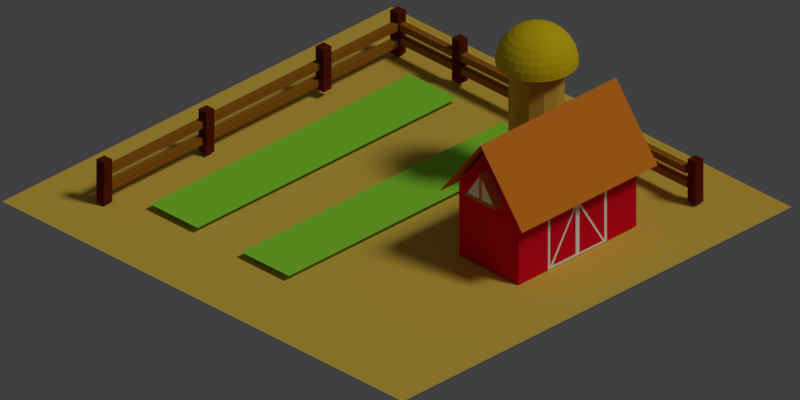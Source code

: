 # Source: farm.blend  (saved by Blender 2.79.0; exported with 4.5.12 LTS)
import bpy
from mathutils import Matrix  # noqa: F401  (used for matrix-valued properties, if any)

bpy.ops.wm.read_factory_settings(use_empty=True)
scene = bpy.context.scene
scene.name = 'Scene'

# ---- collections
col_collection_1 = bpy.data.collections.new('Collection 1'); scene.collection.children.link(col_collection_1)

# ---- materials (node trees are filled in below, after node groups)
mat_material_004 = bpy.data.materials.new('Material.004')
mat_material_004.alpha_threshold = 0.0
mat_material_004.diffuse_color = (0.1376, 0.01679, 0.005042, 1.0)
mat_material_004.roughness = 0.5
mat_material_005 = bpy.data.materials.new('Material.005')
mat_material_005.alpha_threshold = 0.0
mat_material_005.diffuse_color = (0.3757, 0.1407, 0.01355, 1.0)
mat_material_005.roughness = 0.5
mat_crop = bpy.data.materials.new('crop')
mat_crop.alpha_threshold = 0.0
mat_crop.diffuse_color = (0.3246, 0.8, 0.04495, 1.0)
mat_crop.roughness = 0.5
mat_ground = bpy.data.materials.new('ground')
mat_ground.alpha_threshold = 0.0
mat_ground.diffuse_color = (0.8, 0.5427, 0.07303, 1.0)
mat_ground.roughness = 0.5
mat_grass = bpy.data.materials.new('grass')
mat_grass.alpha_threshold = 0.0
mat_grass.diffuse_color = (0.6733, 0.8, 0.004659, 1.0)
mat_grass.roughness = 0.5
mat_material_002 = bpy.data.materials.new('Material.002')
mat_material_002.alpha_threshold = 0.0
mat_material_002.diffuse_color = (0.8, 0.5806, 0.009803, 1.0)
mat_material_002.roughness = 0.5
mat_material_003 = bpy.data.materials.new('Material.003')
mat_material_003.alpha_threshold = 0.0
mat_material_003.diffuse_color = (0.8, 0.5151, 0.06293, 1.0)
mat_material_003.roughness = 0.5
mat_material_001 = bpy.data.materials.new('Material.001')
mat_material_001.alpha_threshold = 0.0
mat_material_001.diffuse_color = (0.8, 0.005634, 0.02184, 1.0)
mat_material_001.roughness = 0.5
mat_roof = bpy.data.materials.new('roof')
mat_roof.alpha_threshold = 0.0
mat_roof.diffuse_color = (0.8, 0.2343, 0.02194, 1.0)
mat_roof.roughness = 0.5
mat_window = bpy.data.materials.new('window')
mat_window.alpha_threshold = 0.0
mat_window.diffuse_color = (0.9478, 0.955, 0.9406, 1.0)
mat_window.roughness = 0.5
mat_windowsil = bpy.data.materials.new('windowsil')
mat_windowsil.alpha_threshold = 0.0
mat_windowsil.diffuse_color = (0.02364, 0.02364, 0.02364, 1.0)
mat_windowsil.roughness = 0.5

# ---- material node trees

# ---- world
world_world = bpy.data.worlds.new('World'); scene.world = world_world
world_world.color = (0.05088, 0.05088, 0.05088)
world_world.use_sun_shadow = False
world_world.sun_shadow_jitter_overblur = 0.0
world_world.cycles.sampling_method = 'MANUAL'

# ---- cameras
cam_camera = bpy.data.cameras.new('Camera')
cam_camera.type = 'ORTHO'
cam_camera.clip_end = 100.0
cam_camera.lens = 35.0
cam_camera.sensor_width = 32.0
cam_camera.sensor_height = 18.0
cam_camera.ortho_scale = 19.01
cam_camera.dof.focus_distance = 0.0

# ---- lights
light_lamp = bpy.data.lights.new('Lamp', 'SUN')
light_lamp.transmission_factor = 0.0
light_lamp.cutoff_distance = 30.0
light_lamp.angle = 0.1993
light_lamp.energy = 1.0
light_lamp.shadow_buffer_clip_start = 1.001
light_lamp.shadow_soft_size = 0.1
light_lamp.shadow_cascade_max_distance = 1000.0

# ---- meshes
me_cube_002 = bpy.data.meshes.new('Cube.002')
me_cube_002.from_pydata([(-0.134, -0.134, 0.03749), (-0.134, -0.134, 1.203), (-0.134, 0.134, 0.03749), (-0.134, 0.134, 1.203), (0.134, -0.134, 0.03749), (0.134, -0.134, 1.203), (0.134, 0.134, 0.03749), (0.134, 0.134, 1.203)], [], [(0, 1, 3, 2), (2, 3, 7, 6), (6, 7, 5, 4), (4, 5, 1, 0), (2, 6, 4, 0), (7, 3, 1, 5)])
me_cube_002.materials.append(mat_material_004)
me_cube_002.use_remesh_preserve_volume = False
me_cube_002.use_remesh_preserve_attributes = False
me_cube_002.use_mirror_vertex_groups = False
me_cube_002.update()
me_cube_004 = bpy.data.meshes.new('Cube.004')
me_cube_004.from_pydata([(7.172, 8.449, 0.7116), (-2.428, 8.449, 0.7116), (7.172, 8.449, 0.5292), (-2.428, 8.449, 0.5292), (7.172, 8.632, 0.7116), (-2.428, 8.632, 0.7116), (7.172, 8.632, 0.5292), (-2.428, 8.632, 0.5292)], [], [(0, 1, 3, 2), (2, 3, 7, 6), (6, 7, 5, 4), (4, 5, 1, 0), (2, 6, 4, 0), (7, 3, 1, 5)])
me_cube_004.materials.append(mat_material_005)
me_cube_004.use_remesh_preserve_volume = False
me_cube_004.use_remesh_preserve_attributes = False
me_cube_004.use_mirror_vertex_groups = False
me_cube_004.update()
me_plane_001 = bpy.data.meshes.new('Plane.001')
me_plane_001.from_pydata([(6.592, -1.312, 0.0), (6.592, 7.433, 0.0), (4.982, -1.312, 0.0), (4.982, 7.433, 0.0)], [], [(0, 1, 3, 2)])
me_plane_001.materials.append(mat_crop)
me_plane_001.use_remesh_preserve_volume = False
me_plane_001.use_remesh_preserve_attributes = False
me_plane_001.use_mirror_vertex_groups = False
me_plane_001.update()
me_cube_003 = bpy.data.meshes.new('Cube.003')
me_cube_003.from_pydata([(-0.8251, -1.181, 0.7116), (-0.8251, 8.419, 0.7116), (-0.8251, -1.181, 0.5292), (-0.8251, 8.419, 0.5292), (-0.6426, -1.181, 0.7116), (-0.6426, 8.419, 0.7116), (-0.6426, -1.181, 0.5292), (-0.6426, 8.419, 0.5292)], [], [(0, 1, 3, 2), (2, 3, 7, 6), (6, 7, 5, 4), (4, 5, 1, 0), (2, 6, 4, 0), (7, 3, 1, 5)])
me_cube_003.materials.append(mat_material_005)
me_cube_003.use_remesh_preserve_volume = False
me_cube_003.use_remesh_preserve_attributes = False
me_cube_003.use_mirror_vertex_groups = False
me_cube_003.update()
me_plane = bpy.data.meshes.new('Plane')
me_plane.from_pydata([(-6.723, -8.655, 0.0), (6.723, -8.655, 0.0), (-6.723, 4.419, 0.0), (6.723, 4.419, 0.0)], [], [(0, 1, 3, 2)])
me_plane.materials.append(mat_ground)
me_plane.materials.append(mat_grass)
me_plane.use_remesh_preserve_volume = False
me_plane.use_remesh_preserve_attributes = False
me_plane.use_mirror_vertex_groups = False
me_plane.update()
me_sphere = bpy.data.meshes.new('Sphere')
me_sphere.from_pydata([(0.0, 0.1951, -0.1827), (0.0, 0.3827, -0.2396), (0.0, 0.5556, -0.332), (0.0, 0.7071, -0.4563), (0.0, 0.8315, -0.6079), (0.0, 0.9239, -0.7808), (0.0, 0.9808, -0.9684), (0.0, 1.0, -1.163), (0.03806, 0.1913, -0.1827), (0.07466, 0.3753, -0.2396), (0.1084, 0.5449, -0.332), (0.1379, 0.6935, -0.4563), (0.1622, 0.8155, -0.6079), (0.1802, 0.9061, -0.7808), (0.1913, 0.9619, -0.9684), (0.1951, 0.9808, -1.163), (0.07466, 0.1802, -0.1827), (0.1464, 0.3536, -0.2396), (0.2126, 0.5133, -0.332), (0.2706, 0.6533, -0.4563), (0.3182, 0.7682, -0.6079), (0.3536, 0.8536, -0.7808), (0.3753, 0.9061, -0.9684), (0.3827, 0.9239, -1.163), (0.1084, 0.1622, -0.1827), (0.2126, 0.3182, -0.2396), (0.3087, 0.4619, -0.332), (0.3928, 0.5879, -0.4563), (0.4619, 0.6913, -0.6079), (0.5133, 0.7682, -0.7808), (0.5449, 0.8155, -0.9684), (0.5556, 0.8315, -1.163), (0.1379, 0.1379, -0.1827), (0.2706, 0.2706, -0.2396), (0.3928, 0.3928, -0.332), (0.5, 0.5, -0.4563), (0.5879, 0.5879, -0.6079), (0.6533, 0.6533, -0.7808), (0.6935, 0.6935, -0.9684), (0.7071, 0.7071, -1.163), (0.1622, 0.1084, -0.1827), (0.3182, 0.2126, -0.2396), (0.4619, 0.3087, -0.332), (0.5879, 0.3928, -0.4563), (0.6913, 0.4619, -0.6079), (0.7682, 0.5133, -0.7808), (0.8155, 0.5449, -0.9684), (0.8315, 0.5556, -1.163), (0.1802, 0.07466, -0.1827), (0.3536, 0.1464, -0.2396), (0.5133, 0.2126, -0.332), (0.6533, 0.2706, -0.4563), (0.7682, 0.3182, -0.6079), (0.8536, 0.3536, -0.7808), (0.9061, 0.3753, -0.9684), (0.9239, 0.3827, -1.163), (0.1913, 0.03806, -0.1827), (0.3753, 0.07466, -0.2396), (0.5449, 0.1084, -0.332), (0.6935, 0.1379, -0.4563), (0.8155, 0.1622, -0.6079), (0.9061, 0.1802, -0.7808), (0.9619, 0.1913, -0.9684), (0.9808, 0.1951, -1.163), (0.1951, -3.266e-07, -0.1827), (0.3827, -3.192e-07, -0.2396), (0.5556, -3.117e-07, -0.332), (0.7071, -3.192e-07, -0.4563), (0.8315, -3.341e-07, -0.6079), (0.9239, -2.745e-07, -0.7808), (0.9808, -3.937e-07, -0.9684), (1.0, -3.788e-07, -1.163), (0.1913, -0.03806, -0.1827), (0.3753, -0.07466, -0.2396), (0.5449, -0.1084, -0.332), (0.6935, -0.138, -0.4563), (0.8155, -0.1622, -0.6079), (0.9061, -0.1802, -0.7808), (0.9619, -0.1913, -0.9684), (0.9808, -0.1951, -1.163), (0.1802, -0.07466, -0.1827), (0.3536, -0.1464, -0.2396), (0.5133, -0.2126, -0.332), (0.6533, -0.2706, -0.4563), (0.7682, -0.3182, -0.6079), (0.8536, -0.3536, -0.7808), (0.9061, -0.3753, -0.9684), (0.9239, -0.3827, -1.163), (0.1622, -0.1084, -0.1827), (0.3182, -0.2126, -0.2396), (0.4619, -0.3087, -0.332), (0.5879, -0.3928, -0.4563), (0.6913, -0.4619, -0.6079), (0.7682, -0.5133, -0.7808), (0.8155, -0.5449, -0.9684), (0.8315, -0.5556, -1.163), (0.1379, -0.138, -0.1827), (0.2706, -0.2706, -0.2396), (0.3928, -0.3928, -0.332), (0.5, -0.5, -0.4563), (0.5879, -0.5879, -0.6079), (0.6533, -0.6533, -0.7808), (0.6935, -0.6935, -0.9684), (0.7071, -0.7071, -1.163), (0.1084, -0.1622, -0.1827), (0.2126, -0.3182, -0.2396), (0.3087, -0.4619, -0.332), (0.3928, -0.5879, -0.4563), (0.4619, -0.6913, -0.6079), (0.5133, -0.7682, -0.7808), (0.5449, -0.8155, -0.9684), (0.5556, -0.8315, -1.163), (0.07466, -0.1802, -0.1827), (0.1464, -0.3536, -0.2396), (0.2126, -0.5133, -0.332), (0.2706, -0.6533, -0.4563), (0.3182, -0.7682, -0.6079), (0.3536, -0.8536, -0.7808), (0.3753, -0.9061, -0.9684), (0.3827, -0.9239, -1.163), (0.03806, -0.1913, -0.1827), (0.07466, -0.3753, -0.2396), (0.1084, -0.5449, -0.332), (0.1379, -0.6935, -0.4563), (0.1622, -0.8155, -0.6079), (0.1802, -0.9061, -0.7808), (0.1913, -0.9619, -0.9684), (0.1951, -0.9808, -1.163), (-7.212e-09, -0.1951, -0.1827), (4.122e-08, -0.3827, -0.2396), (2.632e-08, -0.5556, -0.332), (-2.584e-08, -0.7071, -0.4563), (-8.544e-08, -0.8315, -0.6079), (6.357e-08, -0.9239, -0.7808), (-8.544e-08, -0.9808, -0.9684), (-1.003e-07, -1.0, -1.163), (-0.03806, -0.1913, -0.1827), (-0.07466, -0.3753, -0.2396), (-0.1084, -0.5449, -0.332), (-0.1379, -0.6935, -0.4563), (-0.1622, -0.8155, -0.6079), (-0.1802, -0.9061, -0.7808), (-0.1913, -0.9619, -0.9684), (-0.1951, -0.9808, -1.163), (-0.07466, -0.1802, -0.1827), (-0.1464, -0.3536, -0.2396), (-0.2126, -0.5133, -0.332), (-0.2706, -0.6533, -0.4563), (-0.3182, -0.7682, -0.6079), (-0.3536, -0.8536, -0.7808), (-0.3753, -0.9061, -0.9684), (-0.3827, -0.9239, -1.163), (-0.1084, -0.1622, -0.1827), (-0.2126, -0.3182, -0.2396), (-0.3087, -0.4619, -0.332), (-0.3928, -0.5879, -0.4563), (-0.4619, -0.6913, -0.6079), (-0.5133, -0.7682, -0.7808), (-0.5449, -0.8155, -0.9684), (-0.5556, -0.8315, -1.163), (-2.304e-07, -5.562e-07, -0.1634), (-0.1379, -0.138, -0.1827), (-0.2706, -0.2706, -0.2396), (-0.3928, -0.3928, -0.332), (-0.5, -0.5, -0.4563), (-0.5879, -0.5879, -0.6079), (-0.6533, -0.6533, -0.7808), (-0.6935, -0.6935, -0.9684), (-0.7071, -0.7071, -1.163), (-0.1622, -0.1084, -0.1827), (-0.3182, -0.2126, -0.2396), (-0.4619, -0.3087, -0.332), (-0.5879, -0.3928, -0.4563), (-0.6913, -0.4619, -0.6079), (-0.7682, -0.5133, -0.7808), (-0.8155, -0.5449, -0.9684), (-0.8315, -0.5556, -1.163), (-0.1802, -0.07466, -0.1827), (-0.3536, -0.1464, -0.2396), (-0.5133, -0.2126, -0.332), (-0.6533, -0.2706, -0.4563), (-0.7682, -0.3182, -0.6079), (-0.8536, -0.3536, -0.7808), (-0.9061, -0.3753, -0.9684), (-0.9239, -0.3827, -1.163), (-0.1913, -0.03806, -0.1827), (-0.3753, -0.07466, -0.2396), (-0.5449, -0.1084, -0.332), (-0.6935, -0.1379, -0.4563), (-0.8155, -0.1622, -0.6079), (-0.9061, -0.1802, -0.7808), (-0.9619, -0.1913, -0.9684), (-0.9808, -0.1951, -1.163), (-0.1951, -3.117e-07, -0.1827), (-0.3827, -2.819e-07, -0.2396), (-0.5556, -2.819e-07, -0.332), (-0.7071, -1.851e-07, -0.4563), (-0.8315, -1.404e-07, -0.6079), (-0.9239, -3.192e-07, -0.7808), (-0.9808, -9.567e-08, -0.9684), (-1.0, -1.404e-07, -1.163), (-0.1913, 0.03806, -0.1827), (-0.3753, 0.07466, -0.2396), (-0.5449, 0.1084, -0.332), (-0.6935, 0.1379, -0.4563), (-0.8155, 0.1622, -0.6079), (-0.9061, 0.1802, -0.7808), (-0.9619, 0.1913, -0.9684), (-0.9808, 0.1951, -1.163), (-0.1802, 0.07466, -0.1827), (-0.3536, 0.1464, -0.2396), (-0.5133, 0.2126, -0.332), (-0.6533, 0.2706, -0.4563), (-0.7682, 0.3182, -0.6079), (-0.8536, 0.3536, -0.7808), (-0.9061, 0.3753, -0.9684), (-0.9239, 0.3827, -1.163), (-0.1622, 0.1084, -0.1827), (-0.3182, 0.2126, -0.2396), (-0.4619, 0.3087, -0.332), (-0.5879, 0.3928, -0.4563), (-0.6913, 0.4619, -0.6079), (-0.7682, 0.5133, -0.7808), (-0.8155, 0.5449, -0.9684), (-0.8315, 0.5556, -1.163), (-0.1379, 0.1379, -0.1827), (-0.2706, 0.2706, -0.2396), (-0.3928, 0.3928, -0.332), (-0.5, 0.5, -0.4563), (-0.5879, 0.5879, -0.6079), (-0.6533, 0.6533, -0.7808), (-0.6935, 0.6935, -0.9684), (-0.7071, 0.7071, -1.163), (-0.1084, 0.1622, -0.1827), (-0.2126, 0.3182, -0.2396), (-0.3087, 0.4619, -0.332), (-0.3928, 0.5879, -0.4563), (-0.4619, 0.6913, -0.6079), (-0.5133, 0.7682, -0.7808), (-0.5449, 0.8155, -0.9684), (-0.5556, 0.8315, -1.163), (-0.07466, 0.1802, -0.1827), (-0.1464, 0.3536, -0.2396), (-0.2126, 0.5133, -0.332), (-0.2706, 0.6533, -0.4563), (-0.3182, 0.7682, -0.6079), (-0.3536, 0.8536, -0.7808), (-0.3753, 0.9061, -0.9684), (-0.3827, 0.9239, -1.163), (-0.03806, 0.1913, -0.1827), (-0.07466, 0.3753, -0.2396), (-0.1084, 0.5449, -0.332), (-0.1379, 0.6935, -0.4563), (-0.1622, 0.8155, -0.6079), (-0.1802, 0.9061, -0.7808), (-0.1913, 0.9619, -0.9684), (-0.1951, 0.9808, -1.163), (-0.008876, 0.6818, -4.691), (-0.008876, 0.6818, -1.085), (0.3369, 0.5891, -4.691), (0.3369, 0.5891, -1.085), (0.5901, 0.3359, -4.691), (0.5901, 0.3359, -1.085), (0.6827, -0.009868, -4.691), (0.6827, -0.009868, -1.085), (0.5901, -0.3557, -4.691), (0.5901, -0.3557, -1.085), (0.3369, -0.6088, -4.691), (0.3369, -0.6088, -1.085), (-0.008876, -0.7015, -4.691), (-0.008876, -0.7015, -1.085), (-0.3547, -0.6088, -4.691), (-0.3547, -0.6088, -1.085), (-0.6078, -0.3557, -4.691), (-0.6078, -0.3557, -1.085), (-0.7005, -0.009868, -4.691), (-0.7005, -0.009868, -1.085), (-0.6078, 0.3359, -4.691), (-0.6078, 0.3359, -1.085), (-0.3547, 0.5891, -4.691), (-0.3547, 0.5891, -1.085)], [], [(5, 4, 12, 13), (6, 5, 13, 14), (7, 6, 14, 15), (0, 160, 8), (1, 0, 8, 9), (2, 1, 9, 10), (3, 2, 10, 11), (4, 3, 11, 12), (12, 11, 19, 20), (13, 12, 20, 21), (14, 13, 21, 22), (15, 14, 22, 23), (8, 160, 16), (9, 8, 16, 17), (10, 9, 17, 18), (11, 10, 18, 19), (16, 160, 24), (17, 16, 24, 25), (18, 17, 25, 26), (19, 18, 26, 27), (20, 19, 27, 28), (21, 20, 28, 29), (22, 21, 29, 30), (23, 22, 30, 31), (28, 27, 35, 36), (29, 28, 36, 37), (30, 29, 37, 38), (31, 30, 38, 39), (24, 160, 32), (25, 24, 32, 33), (26, 25, 33, 34), (27, 26, 34, 35), (33, 32, 40, 41), (34, 33, 41, 42), (35, 34, 42, 43), (36, 35, 43, 44), (37, 36, 44, 45), (38, 37, 45, 46), (39, 38, 46, 47), (32, 160, 40), (45, 44, 52, 53), (46, 45, 53, 54), (47, 46, 54, 55), (40, 160, 48), (41, 40, 48, 49), (42, 41, 49, 50), (43, 42, 50, 51), (44, 43, 51, 52), (49, 48, 56, 57), (50, 49, 57, 58), (51, 50, 58, 59), (52, 51, 59, 60), (53, 52, 60, 61), (54, 53, 61, 62), (55, 54, 62, 63), (48, 160, 56), (61, 60, 68, 69), (62, 61, 69, 70), (63, 62, 70, 71), (56, 160, 64), (57, 56, 64, 65), (58, 57, 65, 66), (59, 58, 66, 67), (60, 59, 67, 68), (66, 65, 73, 74), (67, 66, 74, 75), (68, 67, 75, 76), (69, 68, 76, 77), (70, 69, 77, 78), (71, 70, 78, 79), (64, 160, 72), (65, 64, 72, 73), (78, 77, 85, 86), (79, 78, 86, 87), (72, 160, 80), (73, 72, 80, 81), (74, 73, 81, 82), (75, 74, 82, 83), (76, 75, 83, 84), (77, 76, 84, 85), (83, 82, 90, 91), (84, 83, 91, 92), (85, 84, 92, 93), (86, 85, 93, 94), (87, 86, 94, 95), (80, 160, 88), (81, 80, 88, 89), (82, 81, 89, 90), (95, 94, 102, 103), (88, 160, 96), (89, 88, 96, 97), (90, 89, 97, 98), (91, 90, 98, 99), (92, 91, 99, 100), (93, 92, 100, 101), (94, 93, 101, 102), (99, 98, 106, 107), (100, 99, 107, 108), (101, 100, 108, 109), (102, 101, 109, 110), (103, 102, 110, 111), (96, 160, 104), (97, 96, 104, 105), (98, 97, 105, 106), (111, 110, 118, 119), (104, 160, 112), (105, 104, 112, 113), (106, 105, 113, 114), (107, 106, 114, 115), (108, 107, 115, 116), (109, 108, 116, 117), (110, 109, 117, 118), (116, 115, 123, 124), (117, 116, 124, 125), (118, 117, 125, 126), (119, 118, 126, 127), (112, 160, 120), (113, 112, 120, 121), (114, 113, 121, 122), (115, 114, 122, 123), (120, 160, 128), (121, 120, 128, 129), (122, 121, 129, 130), (123, 122, 130, 131), (124, 123, 131, 132), (125, 124, 132, 133), (126, 125, 133, 134), (127, 126, 134, 135), (132, 131, 139, 140), (133, 132, 140, 141), (134, 133, 141, 142), (135, 134, 142, 143), (128, 160, 136), (129, 128, 136, 137), (130, 129, 137, 138), (131, 130, 138, 139), (137, 136, 144, 145), (138, 137, 145, 146), (139, 138, 146, 147), (140, 139, 147, 148), (141, 140, 148, 149), (142, 141, 149, 150), (143, 142, 150, 151), (136, 160, 144), (149, 148, 156, 157), (150, 149, 157, 158), (151, 150, 158, 159), (144, 160, 152), (145, 144, 152, 153), (146, 145, 153, 154), (147, 146, 154, 155), (148, 147, 155, 156), (154, 153, 162, 163), (155, 154, 163, 164), (156, 155, 164, 165), (157, 156, 165, 166), (158, 157, 166, 167), (159, 158, 167, 168), (152, 160, 161), (153, 152, 161, 162), (167, 166, 174, 175), (168, 167, 175, 176), (161, 160, 169), (162, 161, 169, 170), (163, 162, 170, 171), (164, 163, 171, 172), (165, 164, 172, 173), (166, 165, 173, 174), (171, 170, 178, 179), (172, 171, 179, 180), (173, 172, 180, 181), (174, 173, 181, 182), (175, 174, 182, 183), (176, 175, 183, 184), (169, 160, 177), (170, 169, 177, 178), (183, 182, 190, 191), (184, 183, 191, 192), (177, 160, 185), (178, 177, 185, 186), (179, 178, 186, 187), (180, 179, 187, 188), (181, 180, 188, 189), (182, 181, 189, 190), (188, 187, 195, 196), (189, 188, 196, 197), (190, 189, 197, 198), (191, 190, 198, 199), (192, 191, 199, 200), (185, 160, 193), (186, 185, 193, 194), (187, 186, 194, 195), (200, 199, 207, 208), (193, 160, 201), (194, 193, 201, 202), (195, 194, 202, 203), (196, 195, 203, 204), (197, 196, 204, 205), (198, 197, 205, 206), (199, 198, 206, 207), (204, 203, 211, 212), (205, 204, 212, 213), (206, 205, 213, 214), (207, 206, 214, 215), (208, 207, 215, 216), (201, 160, 209), (202, 201, 209, 210), (203, 202, 210, 211), (216, 215, 223, 224), (209, 160, 217), (210, 209, 217, 218), (211, 210, 218, 219), (212, 211, 219, 220), (213, 212, 220, 221), (214, 213, 221, 222), (215, 214, 222, 223), (221, 220, 228, 229), (222, 221, 229, 230), (223, 222, 230, 231), (224, 223, 231, 232), (217, 160, 225), (218, 217, 225, 226), (219, 218, 226, 227), (220, 219, 227, 228), (226, 225, 233, 234), (227, 226, 234, 235), (228, 227, 235, 236), (229, 228, 236, 237), (230, 229, 237, 238), (231, 230, 238, 239), (232, 231, 239, 240), (225, 160, 233), (238, 237, 245, 246), (239, 238, 246, 247), (240, 239, 247, 248), (233, 160, 241), (234, 233, 241, 242), (235, 234, 242, 243), (236, 235, 243, 244), (237, 236, 244, 245), (242, 241, 249, 250), (243, 242, 250, 251), (244, 243, 251, 252), (245, 244, 252, 253), (246, 245, 253, 254), (247, 246, 254, 255), (248, 247, 255, 256), (241, 160, 249), (254, 253, 4, 5), (255, 254, 5, 6), (256, 255, 6, 7), (249, 160, 0), (250, 249, 0, 1), (251, 250, 1, 2), (252, 251, 2, 3), (253, 252, 3, 4), (257, 258, 260, 259), (259, 260, 262, 261), (261, 262, 264, 263), (263, 264, 266, 265), (265, 266, 268, 267), (267, 268, 270, 269), (269, 270, 272, 271), (271, 272, 274, 273), (273, 274, 276, 275), (275, 276, 278, 277), (260, 258, 280, 278, 276, 274, 272, 270, 268, 266, 264, 262), (277, 278, 280, 279), (279, 280, 258, 257), (257, 259, 261, 263, 265, 267, 269, 271, 273, 275, 277, 279)])
me_sphere.polygons.foreach_set('material_index', [0, 0, 0, 0, 0, 0, 0, 0, 0, 0, 0, 0, 0, 0, 0, 0, 0, 0, 0, 0, 0, 0, 0, 0, 0, 0, 0, 0, 0, 0, 0, 0, 0, 0, 0, 0, 0, 0, 0, 0, 0, 0, 0, 0, 0, 0, 0, 0, 0, 0, 0, 0, 0, 0, 0, 0, 0, 0, 0, 0, 0, 0, 0, 0, 0, 0, 0, 0, 0, 0, 0, 0, 0, 0, 0, 0, 0, 0, 0, 0, 0, 0, 0, 0, 0, 0, 0, 0, 0, 0, 0, 0, 0, 0, 0, 0, 0, 0, 0, 0, 0, 0, 0, 0, 0, 0, 0, 0, 0, 0, 0, 0, 0, 0, 0, 0, 0, 0, 0, 0, 0, 0, 0, 0, 0, 0, 0, 0, 0, 0, 0, 0, 0, 0, 0, 0, 0, 0, 0, 0, 0, 0, 0, 0, 0, 0, 0, 0, 0, 0, 0, 0, 0, 0, 0, 0, 0, 0, 0, 0, 0, 0, 0, 0, 0, 0, 0, 0, 0, 0, 0, 0, 0, 0, 0, 0, 0, 0, 0, 0, 0, 0, 0, 0, 0, 0, 0, 0, 0, 0, 0, 0, 0, 0, 0, 0, 0, 0, 0, 0, 0, 0, 0, 0, 0, 0, 0, 0, 0, 0, 0, 0, 0, 0, 0, 0, 0, 0, 0, 0, 0, 0, 0, 0, 0, 0, 0, 0, 0, 0, 0, 0, 0, 0, 0, 0, 0, 0, 0, 0, 0, 0, 0, 0, 0, 0, 0, 0, 0, 0, 0, 0, 0, 0, 0, 0, 1, 1, 1, 1, 1, 1, 1, 1, 1, 1, 1, 1, 1, 1])
me_sphere.materials.append(mat_material_002)
me_sphere.materials.append(mat_material_003)
me_sphere.use_remesh_preserve_volume = False
me_sphere.use_remesh_preserve_attributes = False
me_sphere.use_mirror_vertex_groups = False
me_sphere.update()
me_cube_001 = bpy.data.meshes.new('Cube.001')
me_cube_001.from_pydata([(1.0, -1.979, 0.06421), (1.0, -1.979, 2.064), (1.0, 1.979, 0.06421), (1.0, 1.979, 2.064), (0.0, 1.979, 0.06421), (0.0, 1.979, 3.414), (1.0, 1.979, 1.064), (1.0, 0.0, 0.06421), (1.0, 0.0, 2.064), (1.0, -1.979, 1.064), (0.0, -1.979, 0.06421), (0.0, -1.979, 3.414), (1.397, -1.979, 1.76), (0.0, 0.0, 0.06421), (0.0, -1.979, 1.064), (0.0, 1.979, 1.064), (1.397, 1.979, 1.76), (0.0, 1.979, 3.599), (1.397, 6.578e-08, 1.76), (0.0, -1.979, 3.599), (1.397, -2.257, 1.76), (0.0, -2.257, 3.599), (1.397, 2.296, 1.76), (0.0, 2.296, 3.599), (0.0, -1.979, 2.843), (0.0, -1.979, 2.048), (0.5417, -1.979, 2.048), (0.0, -2.303, 2.843), (0.0, -2.303, 2.048), (0.5417, -2.303, 2.048), (0.04932, -2.262, 2.698), (0.04932, -2.262, 2.12), (0.4431, -2.262, 2.12), (1.0, 1.979, 0.5642), (1.0, 0.9893, 0.06421), (1.0, -0.9893, 2.064), (1.0, -1.979, 0.5642), (1.0, 1.979, 1.564), (1.0, -0.9893, 0.06421), (1.0, 0.9893, 2.064), (1.0, -1.979, 1.564), (1.0, -0.9893, 1.064), (1.0, 0.9893, 1.064), (1.0, 0.0, 1.564), (1.0, 0.9893, 1.564), (1.0, 0.9893, 0.5642), (1.0, -0.9893, 0.5642), (1.0, -0.9893, 1.564), (1.0, -0.9185, 0.1302), (1.0, -0.06172, 0.1302), (1.0, -0.9185, 0.5862), (1.0, -0.9185, 1.042), (1.0, -0.06172, 1.498), (1.0, -0.9185, 1.498), (1.0, 0.06701, 0.1203), (1.0, 0.9026, 0.1203), (1.0, 0.9026, 1.508), (1.0, 0.06701, 1.508), (1.0, 0.9026, 1.046), (1.0, 0.9026, 0.5829), (1.0, -0.06172, 1.391), (1.0, -0.8301, 0.1302), (1.0, 0.847, 0.1203), (1.0, 0.06701, 1.4)], [], [(15, 5, 3, 37, 6), (47, 35, 1, 40), (13, 7, 38, 0, 10), (17, 19, 12, 18, 16), (4, 2, 34, 7, 13), (0, 36, 9, 14, 10), (9, 40, 1, 11, 24, 26, 25, 14), (46, 41, 9, 36), (44, 39, 8, 43), (4, 15, 6, 33, 2), (5, 11, 1, 35, 8, 39, 3), (12, 19, 21, 20), (17, 16, 22, 23), (26, 24, 27, 29), (25, 26, 29, 28), (24, 25, 28, 27), (29, 27, 30, 32), (30, 31, 32), (28, 29, 32, 31), (27, 28, 31, 30), (6, 37, 44, 42), (37, 3, 39, 44), (2, 33, 45, 34), (33, 6, 42, 45), (38, 46, 36, 0), (41, 47, 40, 9), (43, 8, 35, 47), (7, 43, 52, 60, 49), (34, 45, 59, 55), (48, 61, 60, 52), (38, 7, 49, 61, 48), (47, 41, 51, 53), (46, 38, 48, 50), (43, 47, 53, 52), (41, 46, 50, 51), (55, 59, 58, 56, 57), (43, 7, 54, 63, 57), (45, 42, 58, 59), (7, 34, 55, 62, 54), (42, 44, 56, 58), (44, 43, 57, 56), (52, 53, 51, 50, 48), (60, 61, 49), (57, 63, 62, 55), (62, 63, 54)])
me_cube_001.polygons.foreach_set('material_index', [0, 0, 0, 1, 0, 0, 0, 0, 0, 0, 0, 1, 1, 1, 0, 0, 0, 2, 1, 1, 0, 0, 0, 0, 0, 0, 0, 2, 2, 2, 2, 2, 2, 2, 2, 0, 2, 2, 2, 2, 2, 0, 0, 2, 0])
_uv = me_cube_001.uv_layers.new(name='UVMap')
_uv.uv.foreach_set('vector', [0.8318, 0.2742, 0.7399, 0.6759, 0.6611, 0.4261, 0.6594, 0.365, 0.6577, 0.304, 0.2889, 0.3734, 0.2878, 0.4374, 0.1613, 0.4283, 0.1641, 0.3679, 0.4163, 0.0001204, 0.4118, 0.1717, 0.3068, 0.1894, 0.2018, 0.207, 0.07167, 0.08071, 0.5939, 0.9999, 0.03907, 0.9999, 0.03907, 0.6761, 0.3165, 0.6761, 0.5939, 0.6761, 0.7417, 0.09256, 0.6415, 0.1912, 0.5266, 0.1815, 0.4118, 0.1717, 0.4163, 0.0001204, 0.2018, 0.207, 0.1843, 0.2572, 0.1669, 0.3074, 0.0001204, 0.2764, 0.07167, 0.08071, 0.1669, 0.3074, 0.1641, 0.3679, 0.1613, 0.4283, 0.0815, 0.6759, 0.06172, 0.5788, 0.1069, 0.439, 0.03419, 0.4437, 0.0001204, 0.2764, 0.2985, 0.2494, 0.2901, 0.3094, 0.1669, 0.3074, 0.1843, 0.2572, 0.5366, 0.372, 0.5377, 0.4363, 0.4142, 0.4465, 0.4138, 0.379, 0.7417, 0.09256, 0.8318, 0.2742, 0.6577, 0.304, 0.6496, 0.2476, 0.6415, 0.1912, 0.7399, 0.6759, 0.0815, 0.6759, 0.1613, 0.4283, 0.2878, 0.4374, 0.4142, 0.4465, 0.5377, 0.4363, 0.6611, 0.4261, 0.03907, 0.6761, 0.03907, 0.9999, 0.0001204, 0.9999, 0.0001204, 0.6761, 0.5939, 0.9999, 0.5939, 0.6761, 0.6384, 0.6761, 0.6384, 0.9999, 0.1069, 0.439, 0.06172, 0.5788, 0.06172, 0.5788, 0.1069, 0.439, 0.03419, 0.4437, 0.1069, 0.439, 0.1069, 0.439, 0.03419, 0.4437, 0.0, 0.0, 0.0, 0.0, 0.0, 0.0, 0.0, 0.0, 0.1069, 0.439, 0.06172, 0.5788, 0.06172, 0.5788, 0.1069, 0.439, 0.06172, 0.5788, 0.03419, 0.4437, 0.1069, 0.439, 0.03419, 0.4437, 0.1069, 0.439, 0.1069, 0.439, 0.03419, 0.4437, 0.0, 0.0, 0.0, 0.0, 0.0, 0.0, 0.0, 0.0, 0.6577, 0.304, 0.6594, 0.365, 0.5366, 0.372, 0.5355, 0.3077, 0.6594, 0.365, 0.6611, 0.4261, 0.5377, 0.4363, 0.5366, 0.372, 0.6415, 0.1912, 0.6496, 0.2476, 0.5311, 0.2446, 0.5266, 0.1815, 0.6496, 0.2476, 0.6577, 0.304, 0.5355, 0.3077, 0.5311, 0.2446, 0.3068, 0.1894, 0.2985, 0.2494, 0.1843, 0.2572, 0.2018, 0.207, 0.2901, 0.3094, 0.2889, 0.3734, 0.1641, 0.3679, 0.1669, 0.3074, 0.4138, 0.379, 0.4142, 0.4465, 0.2878, 0.4374, 0.2889, 0.3734, 0.4118, 0.1717, 0.4138, 0.379, 0.4138, 0.379, 0.4136, 0.3627, 0.4118, 0.1717, 0.5266, 0.1815, 0.5311, 0.2446, 0.5311, 0.2446, 0.5266, 0.1815, 0.3068, 0.1894, 0.3176, 0.1875, 0.4136, 0.3627, 0.4138, 0.379, 0.3068, 0.1894, 0.4118, 0.1717, 0.4118, 0.1717, 0.3176, 0.1875, 0.3068, 0.1894, 0.2889, 0.3734, 0.2901, 0.3094, 0.2901, 0.3094, 0.2889, 0.3734, 0.2985, 0.2494, 0.3068, 0.1894, 0.3068, 0.1894, 0.2985, 0.2494, 0.4138, 0.379, 0.2889, 0.3734, 0.2889, 0.3734, 0.4138, 0.379, 0.2901, 0.3094, 0.2985, 0.2494, 0.2985, 0.2494, 0.2901, 0.3094, 0.5266, 0.1815, 0.5311, 0.2446, 0.5355, 0.3077, 0.5366, 0.372, 0.4138, 0.379, 0.4138, 0.379, 0.4118, 0.1717, 0.4118, 0.1717, 0.4136, 0.3628, 0.4138, 0.379, 0.5311, 0.2446, 0.5355, 0.3077, 0.5355, 0.3077, 0.5311, 0.2446, 0.4118, 0.1717, 0.5266, 0.1815, 0.5266, 0.1815, 0.519, 0.1808, 0.4118, 0.1717, 0.5355, 0.3077, 0.5366, 0.372, 0.5366, 0.372, 0.5355, 0.3077, 0.5366, 0.372, 0.4138, 0.379, 0.4138, 0.379, 0.5366, 0.372, 0.4138, 0.379, 0.2889, 0.3734, 0.2901, 0.3094, 0.2985, 0.2494, 0.3068, 0.1894, 0.4136, 0.3627, 0.3176, 0.1875, 0.4118, 0.1717, 0.4138, 0.379, 0.4136, 0.3628, 0.519, 0.1808, 0.5266, 0.1815, 0.519, 0.1808, 0.4136, 0.3628, 0.4118, 0.1717])
me_cube_001.materials.append(mat_material_001)
me_cube_001.materials.append(mat_roof)
me_cube_001.materials.append(mat_window)
me_cube_001.materials.append(mat_windowsil)
me_cube_001.use_remesh_preserve_volume = False
me_cube_001.use_remesh_preserve_attributes = False
me_cube_001.use_mirror_vertex_groups = False
me_cube_001.update()

# ---- objects
ob_cube_010 = bpy.data.objects.new('Cube.010', me_cube_002)
ob_cube_009 = bpy.data.objects.new('Cube.009', me_cube_002)
ob_cube_008 = bpy.data.objects.new('Cube.008', me_cube_004)
ob_cube_004 = bpy.data.objects.new('Cube.004', me_cube_004)
ob_plane_002 = bpy.data.objects.new('Plane.002', me_plane_001)
ob_plane_001 = bpy.data.objects.new('Plane.001', me_plane_001)
ob_cube_007 = bpy.data.objects.new('Cube.007', me_cube_002)
ob_cube_006 = bpy.data.objects.new('Cube.006', me_cube_003)
ob_cube_005 = bpy.data.objects.new('Cube.005', me_cube_003)
ob_cube_003 = bpy.data.objects.new('Cube.003', me_cube_002)
ob_cube_002 = bpy.data.objects.new('Cube.002', me_cube_002)
ob_cube_001 = bpy.data.objects.new('Cube.001', me_cube_002)
ob_plane = bpy.data.objects.new('Plane', me_plane)
ob_sphere = bpy.data.objects.new('Sphere', me_sphere)
ob_cube = bpy.data.objects.new('Cube', me_cube_001)
ob_lamp = bpy.data.objects.new('Lamp', light_lamp)
ob_camera = bpy.data.objects.new('Camera', cam_camera)

# ---- transforms, parenting, visibility, modifiers, constraints
ob_cube_010.location = (-4.865, 2.296, 0.1721)
ob_cube_010.lineart.crease_threshold = 0.0
ob_cube_009.location = (-2.906, 4.918, 0.1287)
ob_cube_009.lineart.crease_threshold = 0.0
ob_cube_008.location = (-2.364, -3.628, -0.1152)
ob_cube_008.lineart.crease_threshold = 0.0
ob_cube_004.location = (-2.404, -3.628, 0.2478)
ob_cube_004.lineart.crease_threshold = 0.0
ob_plane_002.location = (-5.786, -3.22, 0.1678)
ob_plane_002.lineart.crease_threshold = 0.0
_m = ob_plane_002.modifiers.new('ParticleSystem 1', 'PARTICLE_SYSTEM')
ob_plane_001.location = (-8.933, -3.139, 0.1678)
ob_plane_001.lineart.crease_threshold = 0.0
_m = ob_plane_001.modifiers.new('ParticleSystem 1', 'PARTICLE_SYSTEM')
ob_cube_007.location = (-4.893, -1.611, 0.03)
ob_cube_007.lineart.crease_threshold = 0.0
ob_cube_006.location = (-4.219, -3.628, 0.2478)
ob_cube_006.lineart.crease_threshold = 0.0
ob_cube_005.location = (-4.219, -3.628, -0.2027)
ob_cube_005.lineart.crease_threshold = 0.0
ob_cube_003.location = (4.999, 4.93, 0.03)
ob_cube_003.lineart.crease_threshold = 0.0
ob_cube_002.location = (-4.998, 4.93, 0.03)
ob_cube_002.lineart.crease_threshold = 0.0
ob_cube_001.location = (-4.959, -4.977, 2.467e-05)
ob_cube_001.lineart.crease_threshold = 0.0
ob_plane.location = (0.0, 2.018, 0.0)
ob_plane.lineart.crease_threshold = 0.0
_m = ob_plane.modifiers.new('ParticleSystem 1', 'PARTICLE_SYSTEM')
ob_sphere.location = (1.894, 2.709, 4.711)
ob_sphere.lineart.crease_threshold = 0.0
ob_cube.location = (3.778, 1.186, -0.04171)
ob_cube.lineart.crease_threshold = 0.0
_m = ob_cube.modifiers.new('Mirror', 'MIRROR')
ob_lamp.location = (6.043, 5.678, 12.03)
ob_lamp.rotation_euler = (0.6503, 0.05522, 1.866)
ob_lamp.lock_rotations_4d = False
ob_lamp.empty_display_type = 'ARROWS'
ob_lamp.color = (0.0, 0.0, 0.0, 0.0)
ob_lamp.lineart.crease_threshold = 0.0
ob_camera.location = (10.0, -10.0, 8.244)
ob_camera.rotation_euler = (1.047, 0.0, 0.7854)
ob_camera.lock_rotations_4d = False
ob_camera.empty_display_type = 'ARROWS'
ob_camera.color = (0.0, 0.0, 0.0, 0.0)
ob_camera.display_type = 'WIRE'
ob_camera.lineart.crease_threshold = 0.0

# ---- collection membership
col_collection_1.objects.link(ob_cube_010)
col_collection_1.objects.link(ob_cube_009)
col_collection_1.objects.link(ob_cube_008)
col_collection_1.objects.link(ob_cube_004)
col_collection_1.objects.link(ob_plane_002)
col_collection_1.objects.link(ob_plane_001)
col_collection_1.objects.link(ob_cube_007)
col_collection_1.objects.link(ob_cube_006)
col_collection_1.objects.link(ob_cube_005)
col_collection_1.objects.link(ob_cube_003)
col_collection_1.objects.link(ob_cube_002)
col_collection_1.objects.link(ob_cube_001)
col_collection_1.objects.link(ob_plane)
col_collection_1.objects.link(ob_sphere)
col_collection_1.objects.link(ob_cube)
col_collection_1.objects.link(ob_lamp)
col_collection_1.objects.link(ob_camera)

# ---- scene / render settings (as saved in the file)
scene.camera = ob_camera
scene.frame_start = 1; scene.frame_end = 1; scene.frame_set(1)
scene.render.engine = 'CYCLES'
scene.render.resolution_x = 512
scene.render.resolution_y = 256
scene.render.dither_intensity = 0.0
scene.render.film_transparent = True
scene.cycles.use_denoising = False
scene.cycles.samples = 128
scene.cycles.sampling_pattern = 'TABULATED_SOBOL'
scene.cycles.use_adaptive_sampling = False
scene.cycles.use_light_tree = False
scene.cycles.blur_glossy = 0.0
scene.cycles.sample_clamp_indirect = 0.0
scene.view_settings.view_transform = 'Standard'
bpy.context.view_layer.update()
